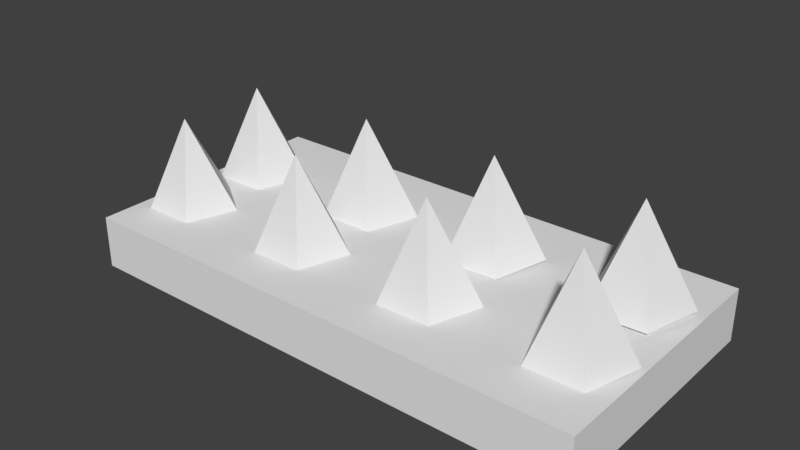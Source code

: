 # Source: spikes.blend  (saved by Blender 2.77.0; exported with 4.5.12 LTS)
import bpy
from mathutils import Matrix  # noqa: F401  (used for matrix-valued properties, if any)

bpy.ops.wm.read_factory_settings(use_empty=True)
scene = bpy.context.scene
scene.name = 'Scene'

# ---- collections
col_collection_1 = bpy.data.collections.new('Collection 1'); scene.collection.children.link(col_collection_1)

# ---- world
world_world = bpy.data.worlds.new('World'); scene.world = world_world
world_world.color = (0.05088, 0.05088, 0.05088)
world_world.use_sun_shadow = False
world_world.sun_shadow_jitter_overblur = 0.0
world_world.cycles.sampling_method = 'MANUAL'

# ---- meshes
me_cone_001 = bpy.data.meshes.new('Cone.001')
me_cone_001.from_pydata([(0.0, 1.0, -1.0), (0.0, 0.0, 1.0), (0.9511, 0.309, -1.0), (0.5878, -0.809, -1.0), (-0.5878, -0.809, -1.0), (-0.9511, 0.309, -1.0), (3.0, 1.0, -1.0), (3.0, 0.0, 1.0), (3.951, 0.309, -1.0), (3.588, -0.809, -1.0), (2.412, -0.809, -1.0), (2.049, 0.309, -1.0), (6.0, 1.0, -1.0), (6.0, 0.0, 1.0), (6.951, 0.309, -1.0), (6.588, -0.809, -1.0), (5.412, -0.809, -1.0), (5.049, 0.309, -1.0), (9.0, 1.0, -1.0), (9.0, 0.0, 1.0), (9.951, 0.309, -1.0), (9.588, -0.809, -1.0), (8.412, -0.809, -1.0), (8.049, 0.309, -1.0), (0.0, 3.0, -1.0), (0.0, 2.0, 1.0), (0.9511, 2.309, -1.0), (0.5878, 1.191, -1.0), (-0.5878, 1.191, -1.0), (-0.9511, 2.309, -1.0), (3.0, 3.0, -1.0), (3.0, 2.0, 1.0), (3.951, 2.309, -1.0), (3.588, 1.191, -1.0), (2.412, 1.191, -1.0), (2.049, 2.309, -1.0), (6.0, 3.0, -1.0), (6.0, 2.0, 1.0), (6.951, 2.309, -1.0), (6.588, 1.191, -1.0), (5.412, 1.191, -1.0), (5.049, 2.309, -1.0), (9.0, 3.0, -1.0), (9.0, 2.0, 1.0), (9.951, 2.309, -1.0), (9.588, 1.191, -1.0), (8.412, 1.191, -1.0), (8.049, 2.309, -1.0)], [], [(0, 1, 2), (2, 1, 3), (3, 1, 4), (4, 1, 5), (5, 1, 0), (0, 2, 3, 4, 5), (6, 7, 8), (8, 7, 9), (9, 7, 10), (10, 7, 11), (11, 7, 6), (6, 8, 9, 10, 11), (12, 13, 14), (14, 13, 15), (15, 13, 16), (16, 13, 17), (17, 13, 12), (12, 14, 15, 16, 17), (18, 19, 20), (20, 19, 21), (21, 19, 22), (22, 19, 23), (23, 19, 18), (18, 20, 21, 22, 23), (24, 25, 26), (26, 25, 27), (27, 25, 28), (28, 25, 29), (29, 25, 24), (24, 26, 27, 28, 29), (30, 31, 32), (32, 31, 33), (33, 31, 34), (34, 31, 35), (35, 31, 30), (30, 32, 33, 34, 35), (36, 37, 38), (38, 37, 39), (39, 37, 40), (40, 37, 41), (41, 37, 36), (36, 38, 39, 40, 41), (42, 43, 44), (44, 43, 45), (45, 43, 46), (46, 43, 47), (47, 43, 42), (42, 44, 45, 46, 47)])
me_cone_001.use_remesh_preserve_volume = False
me_cone_001.use_remesh_preserve_attributes = False
me_cone_001.use_mirror_vertex_groups = False
me_cone_001.update()
me_cube_001 = bpy.data.meshes.new('Cube.001')
me_cube_001.from_pydata([(-1.0, -1.0, -1.0), (-1.0, -1.0, 1.0), (-1.0, 1.0, -1.0), (-1.0, 1.0, 1.0), (1.0, -1.0, -1.0), (1.0, -1.0, 1.0), (1.0, 1.0, -1.0), (1.0, 1.0, 1.0)], [], [(1, 3, 2, 0), (3, 7, 6, 2), (7, 5, 4, 6), (5, 1, 0, 4), (0, 2, 6, 4), (5, 7, 3, 1)])
me_cube_001.use_remesh_preserve_volume = False
me_cube_001.use_remesh_preserve_attributes = False
me_cube_001.use_mirror_vertex_groups = False
me_cube_001.update()

# ---- objects
ob_cone_001 = bpy.data.objects.new('Cone.001', me_cone_001)
ob_cube = bpy.data.objects.new('Cube', me_cube_001)

# ---- transforms, parenting, visibility, modifiers, constraints
ob_cone_001.location = (-1.687, -0.4236, 0.5146)
ob_cone_001.rotation_euler = (6.32, -0.01672, 0.01985)
ob_cone_001.scale = (0.3667, 0.3667, 0.3667)
ob_cone_001.lineart.crease_threshold = 0.0
ob_cube.location = (-6.104e-05, 0.0, 0.0)
ob_cube.scale = (2.0, 1.0, 0.2)
ob_cube.lineart.crease_threshold = 0.0

# ---- collection membership
col_collection_1.objects.link(ob_cone_001)
col_collection_1.objects.link(ob_cube)

# ---- scene / render settings (as saved in the file)
scene.frame_start = 1; scene.frame_end = 250; scene.frame_set(1)
scene.render.engine = 'BLENDER_EEVEE_NEXT'
scene.render.resolution_percentage = 50
scene.render.dither_intensity = 0.0
scene.cycles.use_denoising = False
scene.cycles.samples = 128
scene.cycles.sampling_pattern = 'TABULATED_SOBOL'
scene.cycles.light_sampling_threshold = 0.0
scene.cycles.use_adaptive_sampling = False
scene.cycles.use_light_tree = False
scene.cycles.blur_glossy = 0.0
scene.cycles.sample_clamp_indirect = 0.0
scene.view_settings.view_transform = 'Standard'
bpy.context.view_layer.update()

# ---- added for rendering (the .blend has no active camera and no usable light): camera, sun
cam_auto = bpy.data.cameras.new('AutoCamera')
cam_auto.lens = 50.0
cam_auto.sensor_width = 36.0
cam_auto.clip_end = 1000.0
ob_auto_camera = bpy.data.objects.new('AutoCamera', cam_auto)
scene.collection.objects.link(ob_auto_camera)
ob_auto_camera.location = (4.29903, -5.19699, 3.85595)
ob_auto_camera.rotation_euler = (1.09748, -7.21219e-08, 0.694738)
scene.camera = ob_auto_camera
light_auto_sun = bpy.data.lights.new('AutoSun', 'SUN')
light_auto_sun.energy = 3.0
light_auto_sun.angle = 0.0523599
ob_auto_sun = bpy.data.objects.new('AutoSun', light_auto_sun)
scene.collection.objects.link(ob_auto_sun)
ob_auto_sun.rotation_euler = (0.872665, 0.174533, 0.523599)
bpy.context.view_layer.update()
